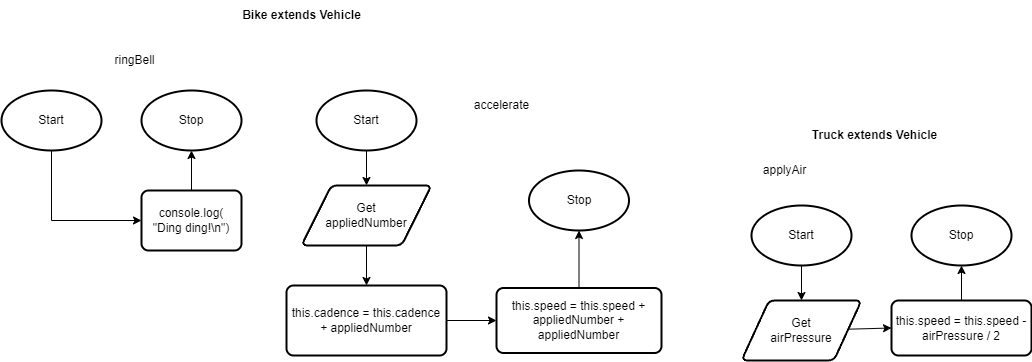

The diagram above was exported from draw.io. Its source (the exported page's mxGraphModel, read from the mxfile embedded in the PNG):
<mxGraphModel dx="951" dy="692" grid="1" gridSize="10" guides="1" tooltips="1" connect="1" arrows="1" fold="1" page="1" pageScale="1" pageWidth="827" pageHeight="1169" math="0" shadow="0">
  <root>
    <mxCell id="0" />
    <mxCell id="1" parent="0" />
    <mxCell id="2" style="edgeStyle=none;html=1;entryX=0.5;entryY=0;entryDx=0;entryDy=0;fontSize=12;" edge="1" parent="1">
      <mxGeometry relative="1" as="geometry">
        <mxPoint x="370" y="340" as="sourcePoint" />
      </mxGeometry>
    </mxCell>
    <mxCell id="3" style="edgeStyle=none;html=1;fontSize=12;" edge="1" parent="1">
      <mxGeometry relative="1" as="geometry">
        <mxPoint x="408.5000000000001" y="410" as="sourcePoint" />
      </mxGeometry>
    </mxCell>
    <mxCell id="4" style="edgeStyle=none;html=1;entryX=0;entryY=0.5;entryDx=0;entryDy=0;fontSize=9;" edge="1" parent="1">
      <mxGeometry relative="1" as="geometry">
        <mxPoint x="559.5" y="210" as="sourcePoint" />
      </mxGeometry>
    </mxCell>
    <mxCell id="5" value="&lt;b&gt;Truck extends Vehicle&lt;br&gt;&lt;/b&gt;" style="text;html=1;align=center;verticalAlign=middle;resizable=0;points=[];autosize=1;strokeColor=none;fillColor=none;" vertex="1" parent="1">
      <mxGeometry x="140" y="130" width="145" height="30" as="geometry" />
    </mxCell>
    <mxCell id="6" style="edgeStyle=none;html=1;fontSize=12;" edge="1" parent="1" source="7" target="11">
      <mxGeometry relative="1" as="geometry" />
    </mxCell>
    <mxCell id="7" value="Start" style="strokeWidth=2;html=1;shape=mxgraph.flowchart.start_1;whiteSpace=wrap;" vertex="1" parent="1">
      <mxGeometry x="90" y="215" width="100" height="60" as="geometry" />
    </mxCell>
    <mxCell id="8" value="Stop" style="strokeWidth=2;html=1;shape=mxgraph.flowchart.start_1;whiteSpace=wrap;" vertex="1" parent="1">
      <mxGeometry x="250" y="215" width="100" height="60" as="geometry" />
    </mxCell>
    <mxCell id="9" value="applyAir" style="text;html=1;align=center;verticalAlign=middle;resizable=0;points=[];autosize=1;strokeColor=none;fillColor=none;" vertex="1" parent="1">
      <mxGeometry x="90" y="165" width="65" height="30" as="geometry" />
    </mxCell>
    <mxCell id="10" style="edgeStyle=none;html=1;entryX=0;entryY=0.5;entryDx=0;entryDy=0;fontSize=12;" edge="1" parent="1" source="11" target="13">
      <mxGeometry relative="1" as="geometry" />
    </mxCell>
    <mxCell id="11" value="&lt;font style=&quot;font-size: 12px;&quot;&gt;Get&lt;br&gt;airPressure&lt;/font&gt;" style="shape=parallelogram;html=1;strokeWidth=2;perimeter=parallelogramPerimeter;whiteSpace=wrap;rounded=1;arcSize=12;size=0.23;fontSize=11;" vertex="1" parent="1">
      <mxGeometry x="80" y="310" width="120" height="60" as="geometry" />
    </mxCell>
    <mxCell id="12" style="edgeStyle=none;html=1;entryX=0.5;entryY=1;entryDx=0;entryDy=0;entryPerimeter=0;fontSize=12;" edge="1" parent="1" source="13" target="8">
      <mxGeometry relative="1" as="geometry" />
    </mxCell>
    <mxCell id="13" value="this.speed = this.speed - airPressure / 2" style="rounded=1;whiteSpace=wrap;html=1;absoluteArcSize=1;arcSize=14;strokeWidth=2;fontSize=12;" vertex="1" parent="1">
      <mxGeometry x="230" y="310" width="140" height="55" as="geometry" />
    </mxCell>
    <mxCell id="14" style="edgeStyle=none;html=1;entryX=0.5;entryY=0;entryDx=0;entryDy=0;fontSize=12;" edge="1" parent="1">
      <mxGeometry relative="1" as="geometry">
        <mxPoint x="-305" y="350" as="sourcePoint" />
      </mxGeometry>
    </mxCell>
    <mxCell id="15" style="edgeStyle=none;html=1;fontSize=12;" edge="1" parent="1">
      <mxGeometry relative="1" as="geometry">
        <mxPoint x="-266.4999999999999" y="420" as="sourcePoint" />
      </mxGeometry>
    </mxCell>
    <mxCell id="16" style="edgeStyle=none;html=1;entryX=0;entryY=0.5;entryDx=0;entryDy=0;fontSize=9;" edge="1" parent="1">
      <mxGeometry relative="1" as="geometry">
        <mxPoint x="-115.5" y="220" as="sourcePoint" />
      </mxGeometry>
    </mxCell>
    <mxCell id="17" value="&lt;b&gt;Bike&amp;nbsp;extends Vehicle&lt;br&gt;&lt;/b&gt;" style="text;html=1;align=center;verticalAlign=middle;resizable=0;points=[];autosize=1;strokeColor=none;fillColor=none;" vertex="1" parent="1">
      <mxGeometry x="-430" y="10" width="140" height="30" as="geometry" />
    </mxCell>
    <mxCell id="18" style="edgeStyle=none;html=1;" edge="1" parent="1" source="19" target="25">
      <mxGeometry relative="1" as="geometry" />
    </mxCell>
    <mxCell id="19" value="Start" style="strokeWidth=2;html=1;shape=mxgraph.flowchart.start_1;whiteSpace=wrap;" vertex="1" parent="1">
      <mxGeometry x="-345" y="100" width="100" height="60" as="geometry" />
    </mxCell>
    <mxCell id="20" value="Stop" style="strokeWidth=2;html=1;shape=mxgraph.flowchart.start_1;whiteSpace=wrap;" vertex="1" parent="1">
      <mxGeometry x="-132.5" y="180" width="100" height="60" as="geometry" />
    </mxCell>
    <mxCell id="21" value="accelerate" style="text;html=1;align=center;verticalAlign=middle;resizable=0;points=[];autosize=1;strokeColor=none;fillColor=none;" vertex="1" parent="1">
      <mxGeometry x="-200" y="100" width="80" height="30" as="geometry" />
    </mxCell>
    <mxCell id="22" style="edgeStyle=none;html=1;entryX=0.5;entryY=1;entryDx=0;entryDy=0;entryPerimeter=0;fontSize=12;" edge="1" parent="1" source="23" target="20">
      <mxGeometry relative="1" as="geometry" />
    </mxCell>
    <mxCell id="23" value="this.speed = this.speed + appliedNumber + appliedNumber" style="rounded=1;whiteSpace=wrap;html=1;absoluteArcSize=1;arcSize=14;strokeWidth=2;fontSize=12;" vertex="1" parent="1">
      <mxGeometry x="-165" y="297.5" width="165" height="65" as="geometry" />
    </mxCell>
    <mxCell id="24" style="edgeStyle=none;html=1;fontSize=12;" edge="1" parent="1" source="25" target="27">
      <mxGeometry relative="1" as="geometry" />
    </mxCell>
    <mxCell id="25" value="&lt;font style=&quot;font-size: 12px;&quot;&gt;Get&lt;br&gt;appliedNumber&lt;/font&gt;" style="shape=parallelogram;html=1;strokeWidth=2;perimeter=parallelogramPerimeter;whiteSpace=wrap;rounded=1;arcSize=12;size=0.23;fontSize=11;" vertex="1" parent="1">
      <mxGeometry x="-360" y="195" width="130" height="60" as="geometry" />
    </mxCell>
    <mxCell id="26" style="edgeStyle=none;html=1;entryX=0;entryY=0.5;entryDx=0;entryDy=0;fontSize=12;" edge="1" parent="1" source="27" target="23">
      <mxGeometry relative="1" as="geometry" />
    </mxCell>
    <mxCell id="27" value="this.cadence = this.cadence + appliedNumber" style="rounded=1;whiteSpace=wrap;html=1;absoluteArcSize=1;arcSize=14;strokeWidth=2;fontSize=12;" vertex="1" parent="1">
      <mxGeometry x="-375" y="295" width="160" height="70" as="geometry" />
    </mxCell>
    <mxCell id="28" style="edgeStyle=orthogonalEdgeStyle;html=1;entryX=0;entryY=0.5;entryDx=0;entryDy=0;rounded=0;" edge="1" parent="1" source="29" target="33">
      <mxGeometry relative="1" as="geometry">
        <mxPoint x="-610" y="200" as="targetPoint" />
        <Array as="points">
          <mxPoint x="-610" y="230" />
        </Array>
      </mxGeometry>
    </mxCell>
    <mxCell id="29" value="Start" style="strokeWidth=2;html=1;shape=mxgraph.flowchart.start_1;whiteSpace=wrap;" vertex="1" parent="1">
      <mxGeometry x="-660" y="100" width="100" height="60" as="geometry" />
    </mxCell>
    <mxCell id="30" value="Stop" style="strokeWidth=2;html=1;shape=mxgraph.flowchart.start_1;whiteSpace=wrap;" vertex="1" parent="1">
      <mxGeometry x="-520" y="100" width="100" height="60" as="geometry" />
    </mxCell>
    <mxCell id="31" value="ringBell" style="text;html=1;align=center;verticalAlign=middle;resizable=0;points=[];autosize=1;strokeColor=none;fillColor=none;" vertex="1" parent="1">
      <mxGeometry x="-560" y="55" width="65" height="30" as="geometry" />
    </mxCell>
    <mxCell id="32" style="edgeStyle=none;html=1;fontSize=8;" edge="1" parent="1" target="30">
      <mxGeometry relative="1" as="geometry">
        <mxPoint x="-470" y="200" as="sourcePoint" />
      </mxGeometry>
    </mxCell>
    <mxCell id="33" value="console.log(&lt;br&gt;&quot;Ding ding!\n&quot;)" style="rounded=1;whiteSpace=wrap;html=1;absoluteArcSize=1;arcSize=14;strokeWidth=2;fontSize=12;" vertex="1" parent="1">
      <mxGeometry x="-520" y="200" width="100" height="60" as="geometry" />
    </mxCell>
  </root>
</mxGraphModel>